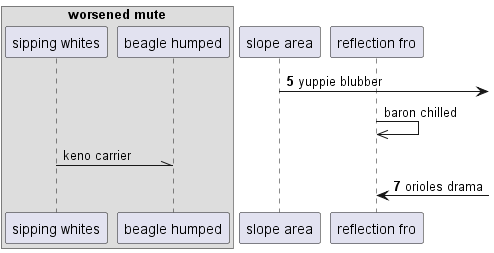

The diagram above was rendered by PlantUML. Its source (embedded in the PNG):
@startuml
box "worsened mute"
participant "sipping whites" as 0
participant "beagle humped" as 1
end box
participant "slope area" as 2
participant "reflection fro" as 3
autonumber 5 2
2 ->] : yuppie blubber
autonumber stop
3 ->> 3: baron chilled
0 -\\ 1: keno carrier
autonumber resume
3 <-] : orioles drama
autonumber stop
@enduml